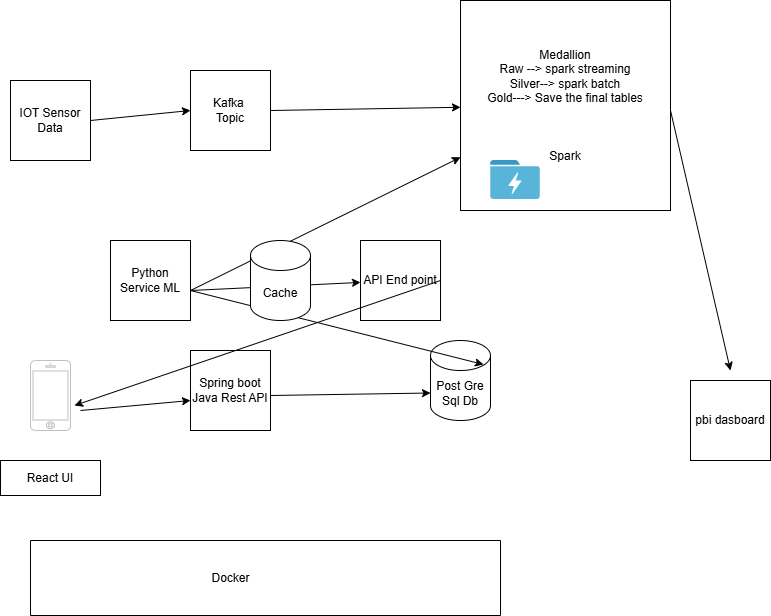

The diagram above was exported from draw.io. Its source (the exported page's mxGraphModel, read from the mxfile embedded in the PNG):
<mxGraphModel dx="1050" dy="557" grid="1" gridSize="10" guides="1" tooltips="1" connect="1" arrows="1" fold="1" page="1" pageScale="1" pageWidth="827" pageHeight="1169" math="0" shadow="0">
  <root>
    <mxCell id="0" />
    <mxCell id="1" parent="0" />
    <mxCell id="zP4DopbVsVyO2J9XKqgi-1" value="IOT Sensor Data" style="whiteSpace=wrap;html=1;aspect=fixed;" parent="1" vertex="1">
      <mxGeometry x="50" y="160" width="80" height="80" as="geometry" />
    </mxCell>
    <mxCell id="zP4DopbVsVyO2J9XKqgi-3" value="Kafka&amp;nbsp;&lt;div&gt;Topic&lt;/div&gt;" style="whiteSpace=wrap;html=1;aspect=fixed;" parent="1" vertex="1">
      <mxGeometry x="230" y="150" width="80" height="80" as="geometry" />
    </mxCell>
    <mxCell id="zP4DopbVsVyO2J9XKqgi-4" value="&lt;div&gt;Medallion&lt;/div&gt;&lt;div&gt;Raw --&amp;gt; spark streaming&lt;/div&gt;&lt;div&gt;Silver--&amp;gt; spark batch&lt;/div&gt;&lt;div&gt;Gold---&amp;gt; Save the final tables&lt;/div&gt;&lt;div&gt;&lt;br&gt;&lt;/div&gt;&lt;div&gt;&lt;br&gt;&lt;/div&gt;&lt;div&gt;&lt;br&gt;&lt;/div&gt;Spark" style="whiteSpace=wrap;html=1;aspect=fixed;" parent="1" vertex="1">
      <mxGeometry x="500" y="80" width="210" height="210" as="geometry" />
    </mxCell>
    <mxCell id="zP4DopbVsVyO2J9XKqgi-7" value="" style="image;sketch=0;aspect=fixed;html=1;points=[];align=center;fontSize=12;image=img/lib/mscae/Data_Lake_Store.svg;" parent="1" vertex="1">
      <mxGeometry x="530" y="240" width="50" height="39" as="geometry" />
    </mxCell>
    <mxCell id="zP4DopbVsVyO2J9XKqgi-8" value="" style="endArrow=classic;html=1;rounded=0;entryX=0;entryY=0.5;entryDx=0;entryDy=0;" parent="1" target="zP4DopbVsVyO2J9XKqgi-3" edge="1">
      <mxGeometry width="50" height="50" relative="1" as="geometry">
        <mxPoint x="130" y="200" as="sourcePoint" />
        <mxPoint x="180" y="150" as="targetPoint" />
      </mxGeometry>
    </mxCell>
    <mxCell id="zP4DopbVsVyO2J9XKqgi-9" value="" style="endArrow=classic;html=1;rounded=0;" parent="1" target="zP4DopbVsVyO2J9XKqgi-4" edge="1">
      <mxGeometry width="50" height="50" relative="1" as="geometry">
        <mxPoint x="310" y="190" as="sourcePoint" />
        <mxPoint x="360" y="140" as="targetPoint" />
      </mxGeometry>
    </mxCell>
    <mxCell id="zP4DopbVsVyO2J9XKqgi-10" value="" style="html=1;verticalLabelPosition=bottom;labelBackgroundColor=#ffffff;verticalAlign=top;shadow=0;dashed=0;strokeWidth=1;shape=mxgraph.ios7.misc.iphone;strokeColor=#c0c0c0;" parent="1" vertex="1">
      <mxGeometry x="70" y="440" width="40" height="70" as="geometry" />
    </mxCell>
    <mxCell id="zP4DopbVsVyO2J9XKqgi-11" value="React UI" style="rounded=0;whiteSpace=wrap;html=1;" parent="1" vertex="1">
      <mxGeometry x="40" y="540" width="100" height="35" as="geometry" />
    </mxCell>
    <mxCell id="zP4DopbVsVyO2J9XKqgi-12" value="Spring boot Java Rest API" style="whiteSpace=wrap;html=1;aspect=fixed;" parent="1" vertex="1">
      <mxGeometry x="230" y="430" width="80" height="80" as="geometry" />
    </mxCell>
    <mxCell id="zP4DopbVsVyO2J9XKqgi-13" value="Post Gre Sql Db" style="shape=cylinder3;whiteSpace=wrap;html=1;boundedLbl=1;backgroundOutline=1;size=15;" parent="1" vertex="1">
      <mxGeometry x="470" y="420" width="60" height="80" as="geometry" />
    </mxCell>
    <mxCell id="zP4DopbVsVyO2J9XKqgi-14" value="" style="endArrow=classic;html=1;rounded=0;entryX=0;entryY=0.625;entryDx=0;entryDy=0;entryPerimeter=0;" parent="1" target="zP4DopbVsVyO2J9XKqgi-12" edge="1">
      <mxGeometry width="50" height="50" relative="1" as="geometry">
        <mxPoint x="120" y="490" as="sourcePoint" />
        <mxPoint x="170" y="440" as="targetPoint" />
      </mxGeometry>
    </mxCell>
    <mxCell id="zP4DopbVsVyO2J9XKqgi-15" value="" style="endArrow=classic;html=1;rounded=0;entryX=0;entryY=0;entryDx=0;entryDy=52.5;entryPerimeter=0;" parent="1" target="zP4DopbVsVyO2J9XKqgi-13" edge="1">
      <mxGeometry width="50" height="50" relative="1" as="geometry">
        <mxPoint x="310" y="475" as="sourcePoint" />
        <mxPoint x="360" y="425" as="targetPoint" />
      </mxGeometry>
    </mxCell>
    <mxCell id="zP4DopbVsVyO2J9XKqgi-16" value="Python&lt;div&gt;Service ML&lt;/div&gt;" style="whiteSpace=wrap;html=1;aspect=fixed;" parent="1" vertex="1">
      <mxGeometry x="150" y="320" width="80" height="80" as="geometry" />
    </mxCell>
    <mxCell id="zP4DopbVsVyO2J9XKqgi-17" value="" style="endArrow=classic;html=1;rounded=0;" parent="1" target="zP4DopbVsVyO2J9XKqgi-4" edge="1">
      <mxGeometry width="50" height="50" relative="1" as="geometry">
        <mxPoint x="230" y="370" as="sourcePoint" />
        <mxPoint x="280" y="320" as="targetPoint" />
      </mxGeometry>
    </mxCell>
    <mxCell id="zP4DopbVsVyO2J9XKqgi-18" value="" style="endArrow=classic;html=1;rounded=0;entryX=0.883;entryY=0.3;entryDx=0;entryDy=0;entryPerimeter=0;" parent="1" target="zP4DopbVsVyO2J9XKqgi-13" edge="1">
      <mxGeometry width="50" height="50" relative="1" as="geometry">
        <mxPoint x="230" y="370" as="sourcePoint" />
        <mxPoint x="280" y="320" as="targetPoint" />
      </mxGeometry>
    </mxCell>
    <mxCell id="zP4DopbVsVyO2J9XKqgi-19" value="API End point" style="whiteSpace=wrap;html=1;aspect=fixed;" parent="1" vertex="1">
      <mxGeometry x="400" y="320" width="80" height="80" as="geometry" />
    </mxCell>
    <mxCell id="zP4DopbVsVyO2J9XKqgi-20" value="" style="endArrow=classic;html=1;rounded=0;" parent="1" target="zP4DopbVsVyO2J9XKqgi-19" edge="1">
      <mxGeometry width="50" height="50" relative="1" as="geometry">
        <mxPoint x="230" y="370" as="sourcePoint" />
        <mxPoint x="280" y="320" as="targetPoint" />
      </mxGeometry>
    </mxCell>
    <mxCell id="zP4DopbVsVyO2J9XKqgi-21" value="" style="endArrow=classic;html=1;rounded=0;entryX=1.1;entryY=0.643;entryDx=0;entryDy=0;entryPerimeter=0;" parent="1" target="zP4DopbVsVyO2J9XKqgi-10" edge="1">
      <mxGeometry width="50" height="50" relative="1" as="geometry">
        <mxPoint x="480" y="360" as="sourcePoint" />
        <mxPoint x="530" y="310" as="targetPoint" />
      </mxGeometry>
    </mxCell>
    <mxCell id="zP4DopbVsVyO2J9XKqgi-22" value="" style="endArrow=classic;html=1;rounded=0;" parent="1" edge="1">
      <mxGeometry width="50" height="50" relative="1" as="geometry">
        <mxPoint x="710" y="190" as="sourcePoint" />
        <mxPoint x="770" y="450" as="targetPoint" />
      </mxGeometry>
    </mxCell>
    <mxCell id="zP4DopbVsVyO2J9XKqgi-23" value="pbi dasboard" style="whiteSpace=wrap;html=1;aspect=fixed;" parent="1" vertex="1">
      <mxGeometry x="730" y="460" width="80" height="80" as="geometry" />
    </mxCell>
    <mxCell id="zP4DopbVsVyO2J9XKqgi-24" value="" style="swimlane;startSize=0;" parent="1" vertex="1">
      <mxGeometry x="70" y="620" width="470" height="75" as="geometry" />
    </mxCell>
    <mxCell id="zP4DopbVsVyO2J9XKqgi-25" value="Docker" style="text;html=1;align=center;verticalAlign=middle;resizable=0;points=[];autosize=1;" parent="zP4DopbVsVyO2J9XKqgi-24" vertex="1">
      <mxGeometry x="170" y="22.5" width="60" height="30" as="geometry" />
    </mxCell>
    <mxCell id="zP4DopbVsVyO2J9XKqgi-26" value="Cache" style="shape=cylinder3;whiteSpace=wrap;html=1;boundedLbl=1;backgroundOutline=1;size=15;" parent="1" vertex="1">
      <mxGeometry x="290" y="320" width="60" height="80" as="geometry" />
    </mxCell>
  </root>
</mxGraphModel>